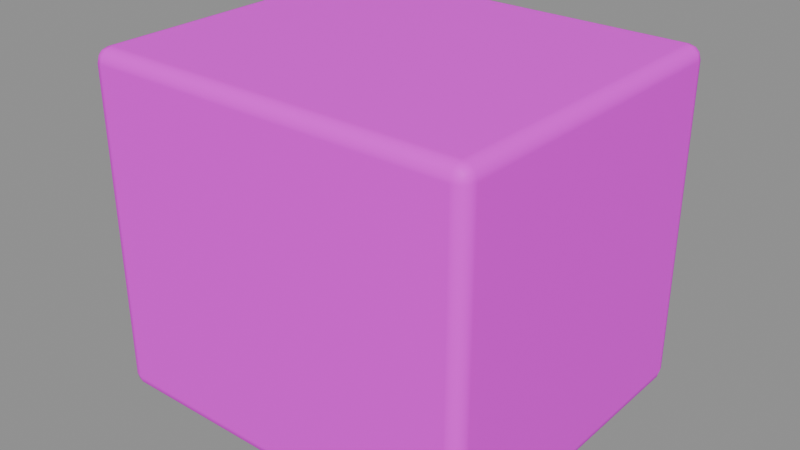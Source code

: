 # Source: upper_room.blend  (saved by Blender 4.5.87; exported with 4.5.12 LTS)
import bpy
from mathutils import Matrix  # noqa: F401  (used for matrix-valued properties, if any)

bpy.ops.wm.read_factory_settings(use_empty=True)
scene = bpy.context.scene
scene.name = 'Scene'

# ---- collections
col_sea_scene_sbr_upper_room = bpy.data.collections.new('SEA-SCENE-SBR-UPPER-ROOM'); scene.collection.children.link(col_sea_scene_sbr_upper_room)

# ---- images (referenced by path relative to the original .blend; pixels are not part of the script)
import os
ASSET_DIR = os.environ.get("B2B_ASSET_DIR", "")  # directory of the original .blend (textures are referenced by path, not embedded)
HERE = os.path.dirname(os.path.abspath(__file__))  # packed textures are extracted next to this script under _unpacked/

def load_image(name, relpath, width, height, colorspace="sRGB"):
    """Load a texture the original file referenced (path relative to the .blend, or extracted next to this script)."""
    p = next((c for c in (os.path.join(HERE, relpath), os.path.join(ASSET_DIR, relpath)) if relpath and os.path.exists(c)), "")
    if p:
        img = bpy.data.images.load(p, check_existing=True)
        img.name = name
    else:  # same state as the original file: an image datablock whose file is absent (Cycles renders it pink)
        img = bpy.data.images.new(name, width, height)
        img.source = "FILE"
        img.filepath = "//" + (relpath or name)
    img.colorspace_settings.name = colorspace
    return img
img_sea_cozy_8x8_512_png = load_image('sea_cozy_8x8_512.png', 'sea_cabin_muted_8x8_512.png', 1024, 1024, 'sRGB')

# ---- materials (node trees are filled in below, after node groups)
mat_sea_matte = bpy.data.materials.new('SEA_Matte')

# ---- material node trees
mat_sea_matte.use_nodes = True; mat_sea_matte.node_tree.nodes.clear()
_N = mat_sea_matte.node_tree.nodes; _L = mat_sea_matte.node_tree.links
n0 = _N.new('ShaderNodeUVMap'); n0.name = 'UV Map'; n0.location = (0, 0)
n0.width = 160
n0.uv_map = 'PaletteUV'
n1 = _N.new('ShaderNodeTexImage'); n1.name = 'Image Texture'; n1.location = (0, 0)
n1.image = img_sea_cozy_8x8_512_png
n1.interpolation = 'Closest'
n2 = _N.new('ShaderNodeBsdfPrincipled'); n2.name = 'Principled BSDF'; n2.location = (0, 0)
n2.inputs[2].default_value = 0.62
n2.inputs[10].default_value = 0.005
n2.inputs[13].default_value = 0.25
n3 = _N.new('ShaderNodeOutputMaterial'); n3.name = 'Material Output'; n3.location = (0, 0)
n4 = _N.new('ShaderNodeHueSaturation'); n4.name = 'Hue/Saturation/Value'; n4.location = (0, 0)
n4.width = 160
n5 = _N.new('ShaderNodeSeparateXYZ'); n5.name = 'Separate XYZ'; n5.location = (0, 0)
n6 = _N.new('ShaderNodeMath'); n6.name = 'Math'; n6.location = (0, 0)
n6.operation = 'MULTIPLY'
n6.inputs[1].default_value = 8.0
n7 = _N.new('ShaderNodeMath'); n7.name = 'Math.001'; n7.location = (0, 0)
n7.operation = 'FLOOR'
n8 = _N.new('ShaderNodeMath'); n8.name = 'Math.002'; n8.location = (0, 0)
n8.operation = 'COMPARE'
n8.inputs[1].default_value = 5.0
n8.inputs[2].default_value = 0.01
n9 = _N.new('ShaderNodeMath'); n9.name = 'Math.003'; n9.location = (0, 0)
n9.operation = 'MULTIPLY'
n9.inputs[1].default_value = 8.0
n10 = _N.new('ShaderNodeMath'); n10.name = 'Math.004'; n10.location = (0, 0)
n10.operation = 'FLOOR'
n11 = _N.new('ShaderNodeMath'); n11.name = 'Math.005'; n11.location = (0, 0)
n11.operation = 'COMPARE'
n11.inputs[1].default_value = 5.0
n11.inputs[2].default_value = 0.01
n12 = _N.new('ShaderNodeMath'); n12.name = 'Math.006'; n12.location = (0, 0)
n12.operation = 'MULTIPLY'
n13 = _N.new('ShaderNodeMath'); n13.name = 'Math.007'; n13.location = (0, 0)
n13.operation = 'MULTIPLY_ADD'
n13.inputs[1].default_value = 0.02
n14 = _N.new('ShaderNodeMath'); n14.name = 'Math.008'; n14.location = (0, 0)
n14.operation = 'MULTIPLY_ADD'
n14.inputs[1].default_value = -0.18
n14.inputs[2].default_value = 1.12
n15 = _N.new('ShaderNodeSeparateXYZ'); n15.name = '分离 XYZ'; n15.location = (0, 0)
n16 = _N.new('ShaderNodeMath'); n16.name = '运算'; n16.location = (0, 0)
n16.operation = 'MULTIPLY'
n16.inputs[1].default_value = 8.0
n17 = _N.new('ShaderNodeMath'); n17.name = '运算.001'; n17.location = (0, 0)
n17.operation = 'FLOOR'
n18 = _N.new('ShaderNodeMath'); n18.name = '运算.002'; n18.location = (0, 0)
n18.operation = 'COMPARE'
n18.inputs[1].default_value = 5.0
n18.inputs[2].default_value = 0.01
n19 = _N.new('ShaderNodeMath'); n19.name = '运算.003'; n19.location = (0, 0)
n19.operation = 'MULTIPLY'
n19.inputs[1].default_value = 8.0
n20 = _N.new('ShaderNodeMath'); n20.name = '运算.004'; n20.location = (0, 0)
n20.operation = 'FLOOR'
n21 = _N.new('ShaderNodeMath'); n21.name = '运算.005'; n21.location = (0, 0)
n21.operation = 'COMPARE'
n21.inputs[1].default_value = 2.0
n21.inputs[2].default_value = 0.01
n22 = _N.new('ShaderNodeMath'); n22.name = '运算.006'; n22.location = (0, 0)
n22.operation = 'MULTIPLY'
n23 = _N.new('ShaderNodeHueSaturation'); n23.name = '色相/饱和度/明度'; n23.location = (0, 0)
n23.width = 160
n23.inputs[0].default_value = 0.567
n23.inputs[1].default_value = 0.95
n23.inputs[2].default_value = 0.75
n24 = _N.new('ShaderNodeMixRGB'); n24.name = '混合 (旧版)'; n24.location = (0, 0)
_L.new(n0.outputs[0], n1.inputs[0])
_L.new(n1.outputs[0], n4.inputs[4])
_L.new(n2.outputs[0], n3.inputs[0])
_L.new(n0.outputs[0], n5.inputs[0])
_L.new(n5.outputs[0], n6.inputs[0])
_L.new(n6.outputs[0], n7.inputs[0])
_L.new(n7.outputs[0], n8.inputs[0])
_L.new(n5.outputs[1], n9.inputs[0])
_L.new(n9.outputs[0], n10.inputs[0])
_L.new(n10.outputs[0], n11.inputs[0])
_L.new(n8.outputs[0], n12.inputs[0])
_L.new(n11.outputs[0], n12.inputs[1])
_L.new(n12.outputs[0], n13.inputs[0])
_L.new(n13.outputs[0], n4.inputs[0])
_L.new(n12.outputs[0], n14.inputs[0])
_L.new(n14.outputs[0], n4.inputs[1])
_L.new(n0.outputs[0], n15.inputs[0])
_L.new(n15.outputs[0], n16.inputs[0])
_L.new(n16.outputs[0], n17.inputs[0])
_L.new(n17.outputs[0], n18.inputs[0])
_L.new(n15.outputs[1], n19.inputs[0])
_L.new(n19.outputs[0], n20.inputs[0])
_L.new(n20.outputs[0], n21.inputs[0])
_L.new(n18.outputs[0], n22.inputs[0])
_L.new(n21.outputs[0], n22.inputs[1])
_L.new(n4.outputs[0], n23.inputs[4])
_L.new(n22.outputs[0], n24.inputs[0])
_L.new(n4.outputs[0], n24.inputs[1])
_L.new(n23.outputs[0], n24.inputs[2])
_L.new(n24.outputs[0], n2.inputs[0])
n3.is_active_output = True

# ---- meshes
me_cube_024 = bpy.data.meshes.new('Cube.024')
me_cube_024.from_pydata([(-1.045, -0.895, 0.0), (-1.045, -0.975, 0.08), (-1.125, -0.895, 0.08), (-1.045, -0.9349, 0.01069), (-1.085, -0.895, 0.01069), (-1.083, -0.9333, 0.02107), (-1.085, -0.9643, 0.08), (-1.045, -0.9643, 0.04005), (-1.083, -0.9539, 0.04174), (-1.114, -0.895, 0.04005), (-1.114, -0.9349, 0.08), (-1.104, -0.9333, 0.04174), (-1.045, -0.975, 1.87), (-1.045, -0.895, 1.95), (-1.125, -0.895, 1.87), (-1.045, -0.9643, 1.91), (-1.085, -0.9643, 1.87), (-1.083, -0.9539, 1.908), (-1.085, -0.895, 1.939), (-1.045, -0.9349, 1.939), (-1.083, -0.9333, 1.929), (-1.114, -0.9349, 1.87), (-1.114, -0.895, 1.91), (-1.104, -0.9333, 1.908), (-1.045, 0.895, 0.0), (-1.125, 0.895, 0.08), (-1.045, 0.975, 0.08), (-1.085, 0.895, 0.01069), (-1.045, 0.9349, 0.01069), (-1.083, 0.9333, 0.02107), (-1.114, 0.9349, 0.08), (-1.114, 0.895, 0.04005), (-1.104, 0.9333, 0.04174), (-1.045, 0.9643, 0.04005), (-1.085, 0.9643, 0.08), (-1.083, 0.9539, 0.04174), (-1.045, 0.895, 1.95), (-1.045, 0.975, 1.87), (-1.125, 0.895, 1.87), (-1.045, 0.9349, 1.939), (-1.085, 0.895, 1.939), (-1.083, 0.9333, 1.929), (-1.085, 0.9643, 1.87), (-1.045, 0.9643, 1.91), (-1.083, 0.9539, 1.908), (-1.114, 0.895, 1.91), (-1.114, 0.9349, 1.87), (-1.104, 0.9333, 1.908), (1.045, -0.895, 0.0), (1.125, -0.895, 0.08), (1.045, -0.975, 0.08), (1.085, -0.895, 0.01069), (1.045, -0.9349, 0.01069), (1.083, -0.9333, 0.02107), (1.114, -0.9349, 0.08), (1.114, -0.895, 0.04005), (1.104, -0.9333, 0.04174), (1.045, -0.9643, 0.04005), (1.085, -0.9643, 0.08), (1.083, -0.9539, 0.04174), (1.045, -0.895, 1.95), (1.045, -0.975, 1.87), (1.125, -0.895, 1.87), (1.045, -0.9349, 1.939), (1.085, -0.895, 1.939), (1.083, -0.9333, 1.929), (1.085, -0.9643, 1.87), (1.045, -0.9643, 1.91), (1.083, -0.9539, 1.908), (1.114, -0.895, 1.91), (1.114, -0.9349, 1.87), (1.104, -0.9333, 1.908), (1.045, 0.895, 0.0), (1.045, 0.975, 0.08), (1.125, 0.895, 0.08), (1.045, 0.9349, 0.01069), (1.085, 0.895, 0.01069), (1.083, 0.9333, 0.02107), (1.085, 0.9643, 0.08), (1.045, 0.9643, 0.04005), (1.083, 0.9539, 0.04174), (1.114, 0.895, 0.04005), (1.114, 0.9349, 0.08), (1.104, 0.9333, 0.04174), (1.045, 0.895, 1.95), (1.125, 0.895, 1.87), (1.045, 0.975, 1.87), (1.085, 0.895, 1.939), (1.045, 0.9349, 1.939), (1.083, 0.9333, 1.929), (1.114, 0.9349, 1.87), (1.114, 0.895, 1.91), (1.104, 0.9333, 1.908), (1.045, 0.9643, 1.91), (1.085, 0.9643, 1.87), (1.083, 0.9539, 1.908)], [], [(0, 3, 5, 4), (3, 7, 8, 5), (1, 6, 8, 7), (6, 10, 11, 8), (2, 9, 11, 10), (9, 4, 5, 11), (5, 8, 11), (12, 15, 17, 16), (15, 19, 20, 17), (13, 18, 20, 19), (18, 22, 23, 20), (14, 21, 23, 22), (21, 16, 17, 23), (17, 20, 23), (24, 27, 29, 28), (27, 31, 32, 29), (25, 30, 32, 31), (30, 34, 35, 32), (26, 33, 35, 34), (33, 28, 29, 35), (29, 32, 35), (36, 39, 41, 40), (39, 43, 44, 41), (37, 42, 44, 43), (42, 46, 47, 44), (38, 45, 47, 46), (45, 40, 41, 47), (41, 44, 47), (48, 51, 53, 52), (51, 55, 56, 53), (49, 54, 56, 55), (54, 58, 59, 56), (50, 57, 59, 58), (57, 52, 53, 59), (53, 56, 59), (60, 63, 65, 64), (63, 67, 68, 65), (61, 66, 68, 67), (66, 70, 71, 68), (62, 69, 71, 70), (69, 64, 65, 71), (65, 68, 71), (72, 75, 77, 76), (75, 79, 80, 77), (73, 78, 80, 79), (78, 82, 83, 80), (74, 81, 83, 82), (81, 76, 77, 83), (77, 80, 83), (84, 87, 89, 88), (87, 91, 92, 89), (85, 90, 92, 91), (90, 94, 95, 92), (86, 93, 95, 94), (93, 88, 89, 95), (89, 92, 95), (24, 0, 4, 27), (27, 4, 9, 31), (31, 9, 2, 25), (1, 12, 16, 6), (6, 16, 21, 10), (10, 21, 14, 2), (13, 36, 40, 18), (18, 40, 45, 22), (22, 45, 38, 14), (37, 26, 34, 42), (42, 34, 30, 46), (46, 30, 25, 38), (72, 24, 28, 75), (75, 28, 33, 79), (79, 33, 26, 73), (36, 84, 88, 39), (39, 88, 93, 43), (43, 93, 86, 37), (85, 74, 82, 90), (90, 82, 78, 94), (94, 78, 73, 86), (48, 72, 76, 51), (51, 76, 81, 55), (55, 81, 74, 49), (84, 60, 64, 87), (87, 64, 69, 91), (91, 69, 62, 85), (61, 50, 58, 66), (66, 58, 54, 70), (70, 54, 49, 62), (0, 48, 52, 3), (3, 52, 57, 7), (7, 57, 50, 1), (60, 13, 19, 63), (63, 19, 15, 67), (67, 15, 12, 61), (24, 72, 48, 0), (2, 14, 38, 25), (50, 61, 12, 1), (84, 36, 13, 60), (26, 37, 86, 73), (74, 85, 62, 49)])
me_cube_024.polygons.foreach_set('use_smooth', [True] * 98)
_uv = me_cube_024.uv_layers.new(name='PaletteUV')
_uv.uv.foreach_set('vector', [0.5875, 0.9375, 0.5625, 0.9625, 0.5375, 0.9375, 0.5625, 0.9125, 0.5875, 0.9375, 0.5625, 0.9625, 0.5375, 0.9375, 0.5625, 0.9125, 0.5875, 0.9375, 0.5625, 0.9625, 0.5375, 0.9375, 0.5625, 0.9125, 0.5875, 0.9375, 0.5625, 0.9625, 0.5375, 0.9375, 0.5625, 0.9125, 0.5875, 0.9375, 0.5625, 0.9625, 0.5375, 0.9375, 0.5625, 0.9125, 0.5875, 0.9375, 0.5625, 0.9625, 0.5375, 0.9375, 0.5625, 0.9125, 0.5875, 0.9375, 0.55, 0.9592, 0.55, 0.9158, 0.5875, 0.9375, 0.5625, 0.9625, 0.5375, 0.9375, 0.5625, 0.9125, 0.5875, 0.9375, 0.5625, 0.9625, 0.5375, 0.9375, 0.5625, 0.9125, 0.5875, 0.9375, 0.5625, 0.9625, 0.5375, 0.9375, 0.5625, 0.9125, 0.5875, 0.9375, 0.5625, 0.9625, 0.5375, 0.9375, 0.5625, 0.9125, 0.5875, 0.9375, 0.5625, 0.9625, 0.5375, 0.9375, 0.5625, 0.9125, 0.5875, 0.9375, 0.5625, 0.9625, 0.5375, 0.9375, 0.5625, 0.9125, 0.5875, 0.9375, 0.55, 0.9592, 0.55, 0.9158, 0.5875, 0.9375, 0.5625, 0.9625, 0.5375, 0.9375, 0.5625, 0.9125, 0.5875, 0.9375, 0.5625, 0.9625, 0.5375, 0.9375, 0.5625, 0.9125, 0.5875, 0.9375, 0.5625, 0.9625, 0.5375, 0.9375, 0.5625, 0.9125, 0.5875, 0.9375, 0.5625, 0.9625, 0.5375, 0.9375, 0.5625, 0.9125, 0.5875, 0.9375, 0.5625, 0.9625, 0.5375, 0.9375, 0.5625, 0.9125, 0.5875, 0.9375, 0.5625, 0.9625, 0.5375, 0.9375, 0.5625, 0.9125, 0.5875, 0.9375, 0.55, 0.9592, 0.55, 0.9158, 0.5875, 0.9375, 0.5625, 0.9625, 0.5375, 0.9375, 0.5625, 0.9125, 0.5875, 0.9375, 0.5625, 0.9625, 0.5375, 0.9375, 0.5625, 0.9125, 0.5875, 0.9375, 0.5625, 0.9625, 0.5375, 0.9375, 0.5625, 0.9125, 0.5875, 0.9375, 0.5625, 0.9625, 0.5375, 0.9375, 0.5625, 0.9125, 0.5875, 0.9375, 0.5625, 0.9625, 0.5375, 0.9375, 0.5625, 0.9125, 0.5875, 0.9375, 0.5625, 0.9625, 0.5375, 0.9375, 0.5625, 0.9125, 0.5875, 0.9375, 0.55, 0.9592, 0.55, 0.9158, 0.5875, 0.9375, 0.5625, 0.9625, 0.5375, 0.9375, 0.5625, 0.9125, 0.5875, 0.9375, 0.5625, 0.9625, 0.5375, 0.9375, 0.5625, 0.9125, 0.5875, 0.9375, 0.5625, 0.9625, 0.5375, 0.9375, 0.5625, 0.9125, 0.5875, 0.9375, 0.5625, 0.9625, 0.5375, 0.9375, 0.5625, 0.9125, 0.5875, 0.9375, 0.5625, 0.9625, 0.5375, 0.9375, 0.5625, 0.9125, 0.5875, 0.9375, 0.5625, 0.9625, 0.5375, 0.9375, 0.5625, 0.9125, 0.5875, 0.9375, 0.55, 0.9592, 0.55, 0.9158, 0.5875, 0.9375, 0.5625, 0.9625, 0.5375, 0.9375, 0.5625, 0.9125, 0.5875, 0.9375, 0.5625, 0.9625, 0.5375, 0.9375, 0.5625, 0.9125, 0.5875, 0.9375, 0.5625, 0.9625, 0.5375, 0.9375, 0.5625, 0.9125, 0.5875, 0.9375, 0.5625, 0.9625, 0.5375, 0.9375, 0.5625, 0.9125, 0.5875, 0.9375, 0.5625, 0.9625, 0.5375, 0.9375, 0.5625, 0.9125, 0.5875, 0.9375, 0.5625, 0.9625, 0.5375, 0.9375, 0.5625, 0.9125, 0.5875, 0.9375, 0.55, 0.9592, 0.55, 0.9158, 0.5875, 0.9375, 0.5625, 0.9625, 0.5375, 0.9375, 0.5625, 0.9125, 0.5875, 0.9375, 0.5625, 0.9625, 0.5375, 0.9375, 0.5625, 0.9125, 0.5875, 0.9375, 0.5625, 0.9625, 0.5375, 0.9375, 0.5625, 0.9125, 0.5875, 0.9375, 0.5625, 0.9625, 0.5375, 0.9375, 0.5625, 0.9125, 0.5875, 0.9375, 0.5625, 0.9625, 0.5375, 0.9375, 0.5625, 0.9125, 0.5875, 0.9375, 0.5625, 0.9625, 0.5375, 0.9375, 0.5625, 0.9125, 0.5875, 0.9375, 0.55, 0.9592, 0.55, 0.9158, 0.5875, 0.9375, 0.5625, 0.9625, 0.5375, 0.9375, 0.5625, 0.9125, 0.5875, 0.9375, 0.5625, 0.9625, 0.5375, 0.9375, 0.5625, 0.9125, 0.5875, 0.9375, 0.5625, 0.9625, 0.5375, 0.9375, 0.5625, 0.9125, 0.5875, 0.9375, 0.5625, 0.9625, 0.5375, 0.9375, 0.5625, 0.9125, 0.5875, 0.9375, 0.5625, 0.9625, 0.5375, 0.9375, 0.5625, 0.9125, 0.5875, 0.9375, 0.5625, 0.9625, 0.5375, 0.9375, 0.5625, 0.9125, 0.5875, 0.9375, 0.55, 0.9592, 0.55, 0.9158, 0.5875, 0.9375, 0.5625, 0.9625, 0.5375, 0.9375, 0.5625, 0.9125, 0.5875, 0.9375, 0.5625, 0.9625, 0.5375, 0.9375, 0.5625, 0.9125, 0.5875, 0.9375, 0.5625, 0.9625, 0.5375, 0.9375, 0.5625, 0.9125, 0.5875, 0.9375, 0.5625, 0.9625, 0.5375, 0.9375, 0.5625, 0.9125, 0.5875, 0.9375, 0.5625, 0.9625, 0.5375, 0.9375, 0.5625, 0.9125, 0.5875, 0.9375, 0.5625, 0.9625, 0.5375, 0.9375, 0.5625, 0.9125, 0.5875, 0.9375, 0.5625, 0.9625, 0.5375, 0.9375, 0.5625, 0.9125, 0.5875, 0.9375, 0.5625, 0.9625, 0.5375, 0.9375, 0.5625, 0.9125, 0.5875, 0.9375, 0.5625, 0.9625, 0.5375, 0.9375, 0.5625, 0.9125, 0.5875, 0.9375, 0.5625, 0.9625, 0.5375, 0.9375, 0.5625, 0.9125, 0.5875, 0.9375, 0.5625, 0.9625, 0.5375, 0.9375, 0.5625, 0.9125, 0.5875, 0.9375, 0.5625, 0.9625, 0.5375, 0.9375, 0.5625, 0.9125, 0.5875, 0.9375, 0.5625, 0.9625, 0.5375, 0.9375, 0.5625, 0.9125, 0.5875, 0.9375, 0.5625, 0.9625, 0.5375, 0.9375, 0.5625, 0.9125, 0.5875, 0.9375, 0.5625, 0.9625, 0.5375, 0.9375, 0.5625, 0.9125, 0.5875, 0.9375, 0.5625, 0.9625, 0.5375, 0.9375, 0.5625, 0.9125, 0.5875, 0.9375, 0.5625, 0.9625, 0.5375, 0.9375, 0.5625, 0.9125, 0.5875, 0.9375, 0.5625, 0.9625, 0.5375, 0.9375, 0.5625, 0.9125, 0.5875, 0.9375, 0.5625, 0.9625, 0.5375, 0.9375, 0.5625, 0.9125, 0.5875, 0.9375, 0.5625, 0.9625, 0.5375, 0.9375, 0.5625, 0.9125, 0.5875, 0.9375, 0.5625, 0.9625, 0.5375, 0.9375, 0.5625, 0.9125, 0.5875, 0.9375, 0.5625, 0.9625, 0.5375, 0.9375, 0.5625, 0.9125, 0.5875, 0.9375, 0.5625, 0.9625, 0.5375, 0.9375, 0.5625, 0.9125, 0.5875, 0.9375, 0.5625, 0.9625, 0.5375, 0.9375, 0.5625, 0.9125, 0.5875, 0.9375, 0.5625, 0.9625, 0.5375, 0.9375, 0.5625, 0.9125, 0.5875, 0.9375, 0.5625, 0.9625, 0.5375, 0.9375, 0.5625, 0.9125, 0.5875, 0.9375, 0.5625, 0.9625, 0.5375, 0.9375, 0.5625, 0.9125, 0.5875, 0.9375, 0.5625, 0.9625, 0.5375, 0.9375, 0.5625, 0.9125, 0.5875, 0.9375, 0.5625, 0.9625, 0.5375, 0.9375, 0.5625, 0.9125, 0.5875, 0.9375, 0.5625, 0.9625, 0.5375, 0.9375, 0.5625, 0.9125, 0.5875, 0.9375, 0.5625, 0.9625, 0.5375, 0.9375, 0.5625, 0.9125, 0.5875, 0.9375, 0.5625, 0.9625, 0.5375, 0.9375, 0.5625, 0.9125, 0.5875, 0.9375, 0.5625, 0.9625, 0.5375, 0.9375, 0.5625, 0.9125, 0.5875, 0.9375, 0.5625, 0.9625, 0.5375, 0.9375, 0.5625, 0.9125, 0.5875, 0.9375, 0.5625, 0.9625, 0.5375, 0.9375, 0.5625, 0.9125, 0.5875, 0.9375, 0.5625, 0.9625, 0.5375, 0.9375, 0.5625, 0.9125, 0.5875, 0.9375, 0.5625, 0.9625, 0.5375, 0.9375, 0.5625, 0.9125, 0.5875, 0.9375, 0.5625, 0.9625, 0.5375, 0.9375, 0.5625, 0.9125, 0.5875, 0.9375, 0.5625, 0.9625, 0.5375, 0.9375, 0.5625, 0.9125, 0.5875, 0.9375, 0.5625, 0.9625, 0.5375, 0.9375, 0.5625, 0.9125, 0.5875, 0.9375, 0.5625, 0.9625, 0.5375, 0.9375, 0.5625, 0.9125, 0.5875, 0.9375, 0.5625, 0.9625, 0.5375, 0.9375, 0.5625, 0.9125])
me_cube_024.materials.append(mat_sea_matte)
me_cube_024.update()
me_cube_024.normals_split_custom_set([tuple(v) for v in zip(*[iter([-0.007757, -0.007277, -0.9999, -0.005312, -0.5, -0.866, -0.4179, -0.4179, -0.8067, -0.4999, -0.006171, -0.866, -0.005312, -0.5, -0.866, -0.005312, -0.866, -0.5, -0.4179, -0.8067, -0.4178, -0.4179, -0.4179, -0.8067, -0.007769, -0.9999, -0.007265, -0.4999, -0.866, -0.00617, -0.4179, -0.8067, -0.4178, -0.005312, -0.866, -0.5, -0.4999, -0.866, -0.00617, -0.866, -0.4999, -0.006171, -0.8067, -0.4178, -0.4179, -0.4179, -0.8067, -0.4178, -0.9999, -0.007302, -0.007291, -0.866, -0.00617, -0.4999, -0.8067, -0.4178, -0.4179, -0.866, -0.4999, -0.006171, -0.866, -0.00617, -0.4999, -0.4999, -0.006171, -0.866, -0.4179, -0.4179, -0.8067, -0.8067, -0.4178, -0.4179, -0.4179, -0.4179, -0.8067, -0.4179, -0.8067, -0.4178, -0.8067, -0.4178, -0.4179, -0.007757, -0.9999, 0.007278, -0.005311, -0.866, 0.5, -0.4179, -0.8067, 0.4178, -0.4999, -0.866, 0.00617, -0.005311, -0.866, 0.5, -0.005311, -0.5, 0.866, -0.4179, -0.4178, 0.8067, -0.4179, -0.8067, 0.4178, -0.007768, -0.007265, 0.9999, -0.4999, -0.006171, 0.866, -0.4179, -0.4178, 0.8067, -0.005311, -0.5, 0.866, -0.4999, -0.006171, 0.866, -0.866, -0.00617, 0.4999, -0.8067, -0.4179, 0.4178, -0.4179, -0.4178, 0.8067, -0.9999, -0.00729, 0.007302, -0.866, -0.4999, 0.00617, -0.8067, -0.4179, 0.4178, -0.866, -0.00617, 0.4999, -0.866, -0.4999, 0.00617, -0.4999, -0.866, 0.00617, -0.4179, -0.8067, 0.4178, -0.8067, -0.4179, 0.4178, -0.4179, -0.8067, 0.4178, -0.4179, -0.4178, 0.8067, -0.8067, -0.4179, 0.4178, -0.007769, 0.007265, -0.9999, -0.4999, 0.006171, -0.866, -0.4179, 0.4178, -0.8067, -0.005312, 0.5, -0.866, -0.4999, 0.006171, -0.866, -0.866, 0.006171, -0.4999, -0.8067, 0.4179, -0.4178, -0.4179, 0.4178, -0.8067, -0.9999, 0.00729, -0.007302, -0.866, 0.4999, -0.00617, -0.8067, 0.4179, -0.4178, -0.866, 0.006171, -0.4999, -0.866, 0.4999, -0.00617, -0.4999, 0.866, -0.00617, -0.4178, 0.8067, -0.4179, -0.8067, 0.4179, -0.4178, -0.007756, 0.9999, -0.007277, -0.005312, 0.866, -0.5, -0.4178, 0.8067, -0.4179, -0.4999, 0.866, -0.00617, -0.005312, 0.866, -0.5, -0.005312, 0.5, -0.866, -0.4179, 0.4178, -0.8067, -0.4178, 0.8067, -0.4179, -0.4179, 0.4178, -0.8067, -0.8067, 0.4179, -0.4178, -0.4178, 0.8067, -0.4179, -0.007756, 0.007277, 0.9999, -0.005311, 0.5, 0.866, -0.4179, 0.4179, 0.8067, -0.4999, 0.006171, 0.866, -0.005311, 0.5, 0.866, -0.005312, 0.866, 0.5, -0.4179, 0.8067, 0.4178, -0.4179, 0.4179, 0.8067, -0.007769, 0.9999, 0.007265, -0.4999, 0.866, 0.00617, -0.4179, 0.8067, 0.4178, -0.005312, 0.866, 0.5, -0.4999, 0.866, 0.00617, -0.866, 0.4999, 0.006171, -0.8067, 0.4178, 0.4179, -0.4179, 0.8067, 0.4178, -0.9999, 0.007301, 0.007291, -0.866, 0.00617, 0.4999, -0.8067, 0.4178, 0.4179, -0.866, 0.4999, 0.006171, -0.866, 0.00617, 0.4999, -0.4999, 0.006171, 0.866, -0.4179, 0.4179, 0.8067, -0.8067, 0.4178, 0.4179, -0.4179, 0.4179, 0.8067, -0.4179, 0.8067, 0.4178, -0.8067, 0.4178, 0.4179, 0.007769, -0.007265, -0.9999, 0.4999, -0.006171, -0.866, 0.4179, -0.4178, -0.8067, 0.005312, -0.5, -0.866, 0.4999, -0.006171, -0.866, 0.866, -0.006171, -0.4999, 0.8067, -0.4179, -0.4178, 0.4179, -0.4178, -0.8067, 0.9999, -0.00729, -0.007302, 0.866, -0.4999, -0.00617, 0.8067, -0.4179, -0.4178, 0.866, -0.006171, -0.4999, 0.866, -0.4999, -0.00617, 0.4999, -0.866, -0.00617, 0.4178, -0.8067, -0.4179, 0.8067, -0.4179, -0.4178, 0.007756, -0.9999, -0.007277, 0.005312, -0.866, -0.5, 0.4178, -0.8067, -0.4179, 0.4999, -0.866, -0.00617, 0.005312, -0.866, -0.5, 0.005312, -0.5, -0.866, 0.4179, -0.4178, -0.8067, 0.4178, -0.8067, -0.4179, 0.4179, -0.4178, -0.8067, 0.8067, -0.4179, -0.4178, 0.4178, -0.8067, -0.4179, 0.007756, -0.007277, 0.9999, 0.005311, -0.5, 0.866, 0.4179, -0.4179, 0.8067, 0.4999, -0.006171, 0.866, 0.005311, -0.5, 0.866, 0.005312, -0.866, 0.5, 0.4179, -0.8067, 0.4178, 0.4179, -0.4179, 0.8067, 0.007769, -0.9999, 0.007265, 0.4999, -0.866, 0.00617, 0.4179, -0.8067, 0.4178, 0.005312, -0.866, 0.5, 0.4999, -0.866, 0.00617, 0.866, -0.4999, 0.006171, 0.8067, -0.4178, 0.4179, 0.4179, -0.8067, 0.4178, 0.9999, -0.007301, 0.007291, 0.866, -0.00617, 0.4999, 0.8067, -0.4178, 0.4179, 0.866, -0.4999, 0.006171, 0.866, -0.00617, 0.4999, 0.4999, -0.006171, 0.866, 0.4179, -0.4179, 0.8067, 0.8067, -0.4178, 0.4179, 0.4179, -0.4179, 0.8067, 0.4179, -0.8067, 0.4178, 0.8067, -0.4178, 0.4179, 0.007757, 0.007277, -0.9999, 0.005312, 0.5, -0.866, 0.4179, 0.4179, -0.8067, 0.4999, 0.006171, -0.866, 0.005312, 0.5, -0.866, 0.005312, 0.866, -0.5, 0.4179, 0.8067, -0.4178, 0.4179, 0.4179, -0.8067, 0.007769, 0.9999, -0.007265, 0.4999, 0.866, -0.00617, 0.4179, 0.8067, -0.4178, 0.005312, 0.866, -0.5, 0.4999, 0.866, -0.00617, 0.866, 0.4999, -0.006171, 0.8067, 0.4178, -0.4179, 0.4179, 0.8067, -0.4178, 0.9999, 0.007301, -0.007291, 0.866, 0.00617, -0.4999, 0.8067, 0.4178, -0.4179, 0.866, 0.4999, -0.006171, 0.866, 0.00617, -0.4999, 0.4999, 0.006171, -0.866, 0.4179, 0.4179, -0.8067, 0.8067, 0.4178, -0.4179, 0.4179, 0.4179, -0.8067, 0.4179, 0.8067, -0.4178, 0.8067, 0.4178, -0.4179, 0.007768, 0.007265, 0.9999, 0.4999, 0.006171, 0.866, 0.4179, 0.4178, 0.8067, 0.005311, 0.5, 0.866, 0.4999, 0.006171, 0.866, 0.866, 0.006171, 0.4999, 0.8067, 0.4179, 0.4178, 0.4179, 0.4178, 0.8067, 0.9999, 0.00729, 0.007302, 0.866, 0.4999, 0.00617, 0.8067, 0.4179, 0.4178, 0.866, 0.006171, 0.4999, 0.866, 0.4999, 0.00617, 0.4999, 0.866, 0.00617, 0.4178, 0.8067, 0.4179, 0.8067, 0.4179, 0.4178, 0.007756, 0.9999, 0.007277, 0.005312, 0.866, 0.5, 0.4178, 0.8067, 0.4179, 0.4999, 0.866, 0.00617, 0.005312, 0.866, 0.5, 0.005311, 0.5, 0.866, 0.4179, 0.4178, 0.8067, 0.4178, 0.8067, 0.4179, 0.4179, 0.4178, 0.8067, 0.8067, 0.4179, 0.4178, 0.4178, 0.8067, 0.4179, -0.007769, 0.007265, -0.9999, -0.007757, -0.007277, -0.9999, -0.4999, -0.006171, -0.866, -0.4999, 0.006171, -0.866, -0.4999, 0.006171, -0.866, -0.4999, -0.006171, -0.866, -0.866, -0.00617, -0.4999, -0.866, 0.006171, -0.4999, -0.866, 0.006171, -0.4999, -0.866, -0.00617, -0.4999, -0.9999, -0.007302, -0.007291, -0.9999, 0.00729, -0.007302, -0.007769, -0.9999, -0.007265, -0.007757, -0.9999, 0.007278, -0.4999, -0.866, 0.00617, -0.4999, -0.866, -0.00617, -0.4999, -0.866, -0.00617, -0.4999, -0.866, 0.00617, -0.866, -0.4999, 0.00617, -0.866, -0.4999, -0.006171, -0.866, -0.4999, -0.006171, -0.866, -0.4999, 0.00617, -0.9999, -0.00729, 0.007302, -0.9999, -0.007302, -0.007291, -0.007768, -0.007265, 0.9999, -0.007756, 0.007277, 0.9999, -0.4999, 0.006171, 0.866, -0.4999, -0.006171, 0.866, -0.4999, -0.006171, 0.866, -0.4999, 0.006171, 0.866, -0.866, 0.00617, 0.4999, -0.866, -0.00617, 0.4999, -0.866, -0.00617, 0.4999, -0.866, 0.00617, 0.4999, -0.9999, 0.007301, 0.007291, -0.9999, -0.00729, 0.007302, -0.007769, 0.9999, 0.007265, -0.007756, 0.9999, -0.007277, -0.4999, 0.866, -0.00617, -0.4999, 0.866, 0.00617, -0.4999, 0.866, 0.00617, -0.4999, 0.866, -0.00617, -0.866, 0.4999, -0.00617, -0.866, 0.4999, 0.006171, -0.866, 0.4999, 0.006171, -0.866, 0.4999, -0.00617, -0.9999, 0.00729, -0.007302, -0.9999, 0.007301, 0.007291, 0.007757, 0.007277, -0.9999, -0.007769, 0.007265, -0.9999, -0.005312, 0.5, -0.866, 0.005312, 0.5, -0.866, 0.005312, 0.5, -0.866, -0.005312, 0.5, -0.866, -0.005312, 0.866, -0.5, 0.005312, 0.866, -0.5, 0.005312, 0.866, -0.5, -0.005312, 0.866, -0.5, -0.007756, 0.9999, -0.007277, 0.007769, 0.9999, -0.007265, -0.007756, 0.007277, 0.9999, 0.007768, 0.007265, 0.9999, 0.005311, 0.5, 0.866, -0.005311, 0.5, 0.866, -0.005311, 0.5, 0.866, 0.005311, 0.5, 0.866, 0.005312, 0.866, 0.5, -0.005312, 0.866, 0.5, -0.005312, 0.866, 0.5, 0.005312, 0.866, 0.5, 0.007756, 0.9999, 0.007277, -0.007769, 0.9999, 0.007265, 0.9999, 0.00729, 0.007302, 0.9999, 0.007301, -0.007291, 0.866, 0.4999, -0.006171, 0.866, 0.4999, 0.00617, 0.866, 0.4999, 0.00617, 0.866, 0.4999, -0.006171, 0.4999, 0.866, -0.00617, 0.4999, 0.866, 0.00617, 0.4999, 0.866, 0.00617, 0.4999, 0.866, -0.00617, 0.007769, 0.9999, -0.007265, 0.007756, 0.9999, 0.007277, 0.007769, -0.007265, -0.9999, 0.007757, 0.007277, -0.9999, 0.4999, 0.006171, -0.866, 0.4999, -0.006171, -0.866, 0.4999, -0.006171, -0.866, 0.4999, 0.006171, -0.866, 0.866, 0.00617, -0.4999, 0.866, -0.006171, -0.4999, 0.866, -0.006171, -0.4999, 0.866, 0.00617, -0.4999, 0.9999, 0.007301, -0.007291, 0.9999, -0.00729, -0.007302, 0.007768, 0.007265, 0.9999, 0.007756, -0.007277, 0.9999, 0.4999, -0.006171, 0.866, 0.4999, 0.006171, 0.866, 0.4999, 0.006171, 0.866, 0.4999, -0.006171, 0.866, 0.866, -0.00617, 0.4999, 0.866, 0.006171, 0.4999, 0.866, 0.006171, 0.4999, 0.866, -0.00617, 0.4999, 0.9999, -0.007301, 0.007291, 0.9999, 0.00729, 0.007302, 0.007769, -0.9999, 0.007265, 0.007756, -0.9999, -0.007277, 0.4999, -0.866, -0.00617, 0.4999, -0.866, 0.00617, 0.4999, -0.866, 0.00617, 0.4999, -0.866, -0.00617, 0.866, -0.4999, -0.00617, 0.866, -0.4999, 0.006171, 0.866, -0.4999, 0.006171, 0.866, -0.4999, -0.00617, 0.9999, -0.00729, -0.007302, 0.9999, -0.007301, 0.007291, -0.007757, -0.007277, -0.9999, 0.007769, -0.007265, -0.9999, 0.005312, -0.5, -0.866, -0.005312, -0.5, -0.866, -0.005312, -0.5, -0.866, 0.005312, -0.5, -0.866, 0.005312, -0.866, -0.5, -0.005312, -0.866, -0.5, -0.005312, -0.866, -0.5, 0.005312, -0.866, -0.5, 0.007756, -0.9999, -0.007277, -0.007769, -0.9999, -0.007265, 0.007756, -0.007277, 0.9999, -0.007768, -0.007265, 0.9999, -0.005311, -0.5, 0.866, 0.005311, -0.5, 0.866, 0.005311, -0.5, 0.866, -0.005311, -0.5, 0.866, -0.005311, -0.866, 0.5, 0.005312, -0.866, 0.5, 0.005312, -0.866, 0.5, -0.005311, -0.866, 0.5, -0.007757, -0.9999, 0.007278, 0.007769, -0.9999, 0.007265, -0.007769, 0.007265, -0.9999, 0.007757, 0.007277, -0.9999, 0.007769, -0.007265, -0.9999, -0.007757, -0.007277, -0.9999, -0.9999, -0.007302, -0.007291, -0.9999, -0.00729, 0.007302, -0.9999, 0.007301, 0.007291, -0.9999, 0.00729, -0.007302, 0.007756, -0.9999, -0.007277, 0.007769, -0.9999, 0.007265, -0.007757, -0.9999, 0.007278, -0.007769, -0.9999, -0.007265, 0.007768, 0.007265, 0.9999, -0.007756, 0.007277, 0.9999, -0.007768, -0.007265, 0.9999, 0.007756, -0.007277, 0.9999, -0.007756, 0.9999, -0.007277, -0.007769, 0.9999, 0.007265, 0.007756, 0.9999, 0.007277, 0.007769, 0.9999, -0.007265, 0.9999, 0.007301, -0.007291, 0.9999, 0.00729, 0.007302, 0.9999, -0.007301, 0.007291, 0.9999, -0.00729, -0.007302])] * 3)])

# ---- objects
ob_upper_room_mesh = bpy.data.objects.new('upper_room_mesh', me_cube_024)
ob_root_upper_room = bpy.data.objects.new('ROOT_upper_room', None)

# ---- transforms, parenting, visibility, modifiers, constraints
ob_upper_room_mesh.parent = ob_root_upper_room
ob_upper_room_mesh.location = (0.0, 0.0, 0.0)
ob_root_upper_room.location = (0.0, 0.0, 0.0)

# ---- collection membership
col_sea_scene_sbr_upper_room.objects.link(ob_upper_room_mesh)
col_sea_scene_sbr_upper_room.objects.link(ob_root_upper_room)

# ---- scene / render settings (as saved in the file)
scene.frame_start = 1; scene.frame_end = 250; scene.frame_set(1)
scene.render.engine = 'BLENDER_EEVEE_NEXT'
bpy.context.view_layer.update()

# ---- added for rendering (the .blend has no active camera and no usable light): camera, sun + grey world if the file has none
cam_auto = bpy.data.cameras.new('AutoCamera')
cam_auto.lens = 50.0
cam_auto.sensor_width = 36.0
cam_auto.clip_end = 1000.0
ob_auto_camera = bpy.data.objects.new('AutoCamera', cam_auto)
scene.collection.objects.link(ob_auto_camera)
ob_auto_camera.location = (3.29301, -3.95161, 3.60941)
ob_auto_camera.rotation_euler = (1.09748, -7.21219e-08, 0.694738)
scene.camera = ob_auto_camera
light_auto_sun = bpy.data.lights.new('AutoSun', 'SUN')
light_auto_sun.energy = 3.0
light_auto_sun.angle = 0.0523599
ob_auto_sun = bpy.data.objects.new('AutoSun', light_auto_sun)
scene.collection.objects.link(ob_auto_sun)
ob_auto_sun.rotation_euler = (0.872665, 0.174533, 0.523599)
if scene.world is None:
    world_auto = bpy.data.worlds.new('AutoWorld')
    world_auto.color = (0.3, 0.3, 0.3)
    scene.world = world_auto
bpy.context.view_layer.update()

